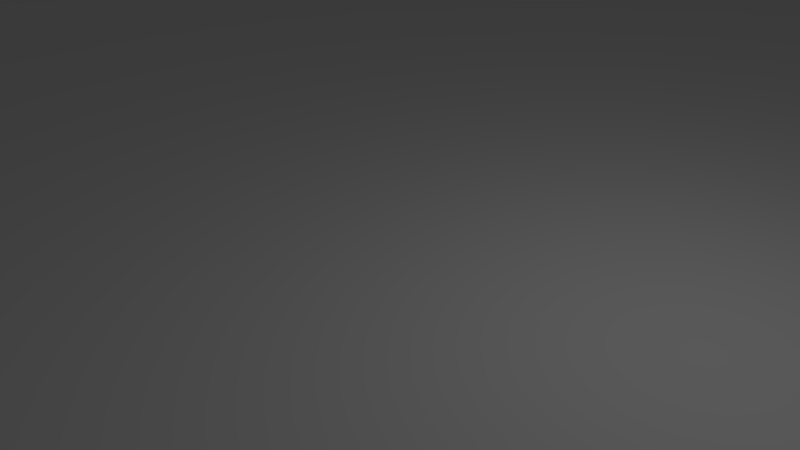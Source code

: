 # Source: map.blend  (saved by Blender 2.70.0; exported with 4.5.12 LTS)
import bpy
from mathutils import Matrix  # noqa: F401  (used for matrix-valued properties, if any)

bpy.ops.wm.read_factory_settings(use_empty=True)
scene = bpy.context.scene
scene.name = 'Scene'

# ---- collections
col_collection_1 = bpy.data.collections.new('Collection 1'); scene.collection.children.link(col_collection_1)

# ---- materials (node trees are filled in below, after node groups)
mat_map = bpy.data.materials.new('map')
mat_map.alpha_threshold = 0.0
mat_map.use_transparent_shadow = False
mat_map.roughness = 0.5
mat_map.line_color = (0.0, 0.0, 0.0, 1.0)

# ---- material node trees

# ---- world
world_world = bpy.data.worlds.new('World'); scene.world = world_world
world_world.color = (0.05088, 0.05088, 0.05088)
world_world.use_sun_shadow = False
world_world.sun_shadow_jitter_overblur = 0.0
world_world.cycles.sampling_method = 'MANUAL'
world_world.cycles.sample_map_resolution = 256

# ---- cameras
cam_camera = bpy.data.cameras.new('Camera')
cam_camera.clip_end = 100.0
cam_camera.lens = 35.0
cam_camera.sensor_width = 32.0
cam_camera.sensor_height = 18.0
cam_camera.ortho_scale = 7.314
cam_camera.dof.focus_distance = 0.0
cam_camera.dof.aperture_fstop = 128.0

# ---- lights
light_lamp = bpy.data.lights.new('Lamp', 'POINT')
light_lamp.transmission_factor = 0.0
light_lamp.cutoff_distance = 30.0
light_lamp.energy = 100.0
light_lamp.shadow_buffer_clip_start = 1.001
light_lamp.shadow_soft_size = 0.1
light_lamp.shadow_maximum_resolution = 0.006
light_lamp.use_absolute_resolution = True
light_lamp.cycles.use_multiple_importance_sampling = False

# ---- meshes
me_plane = bpy.data.meshes.new('Plane')
me_plane.from_pydata([(-500.0, -500.0, 0.0), (500.0, -500.0, 0.0), (-500.0, 500.0, 0.0), (500.0, 500.0, 0.0)], [], [(0, 1, 3, 2)])
me_plane.materials.append(mat_map)
me_plane.use_remesh_preserve_volume = False
me_plane.use_remesh_preserve_attributes = False
me_plane.use_mirror_vertex_groups = False
me_plane.update()

# ---- objects
ob_map = bpy.data.objects.new('map', me_plane)
ob_lamp = bpy.data.objects.new('Lamp', light_lamp)
ob_camera = bpy.data.objects.new('Camera', cam_camera)

# ---- transforms, parenting, visibility, modifiers, constraints
ob_map.location = (0.0, 0.0, 0.0)
ob_map.lineart.crease_threshold = 0.0
ob_lamp.location = (4.076, 1.005, 5.904)
ob_lamp.rotation_euler = (0.6503, 0.05522, 1.866)
ob_lamp.lock_rotations_4d = False
ob_lamp.empty_display_type = 'ARROWS'
ob_lamp.color = (0.0, 0.0, 0.0, 0.0)
ob_lamp.lineart.crease_threshold = 0.0
ob_camera.location = (7.481, -6.508, 5.344)
ob_camera.rotation_euler = (1.109, 0.01082, 0.8149)
ob_camera.lock_rotations_4d = False
ob_camera.empty_display_type = 'ARROWS'
ob_camera.color = (0.0, 0.0, 0.0, 0.0)
ob_camera.display_type = 'WIRE'
ob_camera.lineart.crease_threshold = 0.0

# ---- collection membership
col_collection_1.objects.link(ob_map)
col_collection_1.objects.link(ob_lamp)
col_collection_1.objects.link(ob_camera)

# ---- scene / render settings (as saved in the file)
scene.camera = ob_camera
scene.frame_start = 1; scene.frame_end = 250; scene.frame_set(1)
scene.render.engine = 'BLENDER_EEVEE_NEXT'
scene.render.resolution_percentage = 50
scene.render.dither_intensity = 0.0
scene.cycles.use_denoising = False
scene.cycles.samples = 10
scene.cycles.sampling_pattern = 'TABULATED_SOBOL'
scene.cycles.light_sampling_threshold = 0.0
scene.cycles.use_adaptive_sampling = False
scene.cycles.use_light_tree = False
scene.cycles.blur_glossy = 0.0
scene.cycles.volume_bounces = 1
scene.cycles.pixel_filter_type = 'GAUSSIAN'
scene.cycles.sample_clamp_indirect = 0.0
scene.view_settings.view_transform = 'Standard'
bpy.context.view_layer.update()
